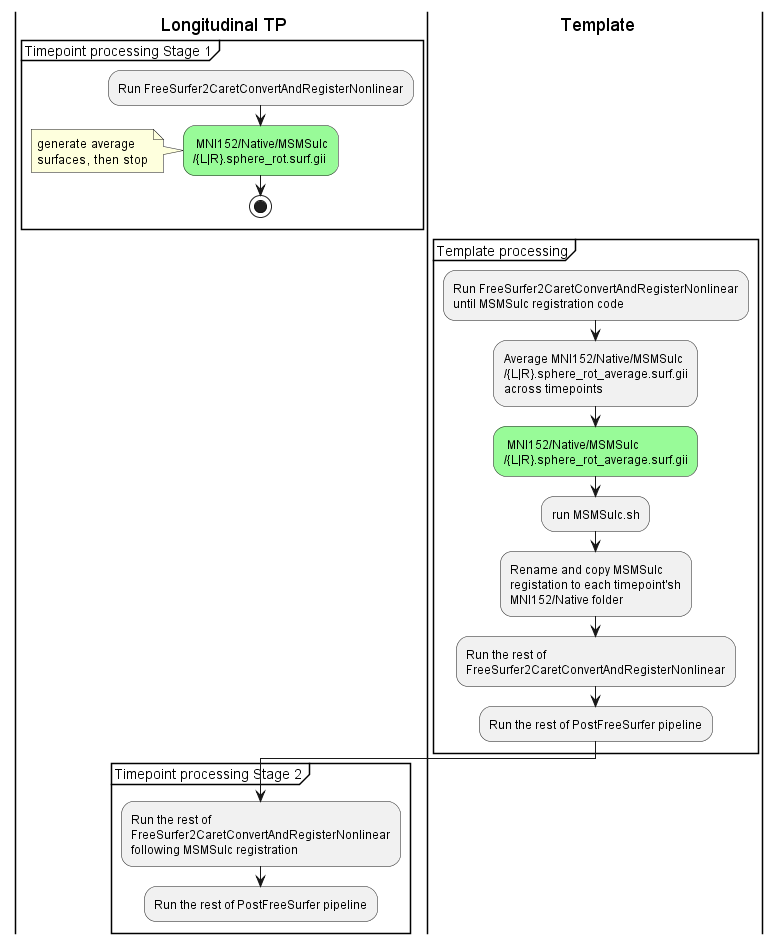

The diagram above was rendered by PlantUML. Its source (embedded in the PNG):
@startuml PrePostFreesurferPipeline-long general scheme
|p| Longitudinal TP
|t| Template

|p|
-[hidden]->
group Timepoint processing Stage 1
:Run FreeSurfer2CaretConvertAndRegisterNonlinear;
#palegreen: MNI152/Native/MSMSulc
/{L|R}.sphere_rot.surf.gii;
note
generate average 
surfaces, then stop
end note
stop
end group
|t|
group Template processing
:Run FreeSurfer2CaretConvertAndRegisterNonlinear
until MSMSulc registration code;
:Average MNI152/Native/MSMSulc
/{L|R}.sphere_rot_average.surf.gii
across timepoints;
#palegreen: MNI152/Native/MSMSulc
/{L|R}.sphere_rot_average.surf.gii;
:run MSMSulc.sh;
:Rename and copy MSMSulc 
registation to each timepoint'sh
MNI152/Native folder;
:Run the rest of 
FreeSurfer2CaretConvertAndRegisterNonlinear;
:Run the rest of PostFreeSurfer pipeline;
end group
|p|
group Timepoint processing Stage 2
:Run the rest of 
FreeSurfer2CaretConvertAndRegisterNonlinear
following MSMSulc registration;
:Run the rest of PostFreeSurfer pipeline;
end group
@enduml